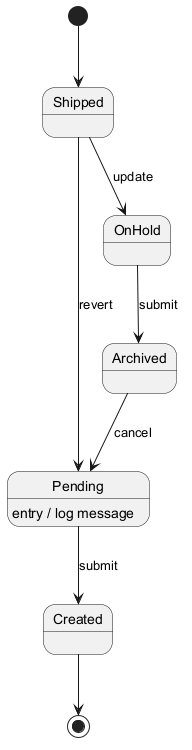

The diagram above was rendered by PlantUML. Its source (embedded in the PNG):
@startuml
skinparam backgroundColor #FFFFFF
skinparam classBackgroundColor #E8F4FA
skinparam classBorderColor #2C7DA0
[*] --> Shipped
Shipped --> OnHold : update
OnHold --> Archived : submit
Archived --> Pending : cancel
Pending --> Created : submit
Pending : entry / log message
Shipped --> Pending : revert
Created --> [*]
@enduml